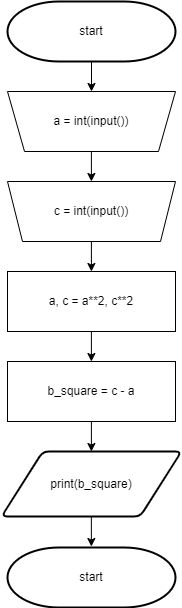

The diagram above was exported from draw.io. Its source (the exported page's mxGraphModel, read from the mxfile embedded in the PNG):
<mxGraphModel dx="1912" dy="1168" grid="1" gridSize="10" guides="1" tooltips="1" connect="1" arrows="1" fold="1" page="1" pageScale="1" pageWidth="827" pageHeight="1169" math="0" shadow="0">
  <root>
    <mxCell id="WIyWlLk6GJQsqaUBKTNV-0" />
    <mxCell id="WIyWlLk6GJQsqaUBKTNV-1" parent="WIyWlLk6GJQsqaUBKTNV-0" />
    <mxCell id="fliQieb9liT5PC1pVuuj-0" value="start" style="strokeWidth=2;html=1;shape=mxgraph.flowchart.terminator;whiteSpace=wrap;" vertex="1" parent="WIyWlLk6GJQsqaUBKTNV-1">
      <mxGeometry x="330" y="290" width="168" height="60" as="geometry" />
    </mxCell>
    <mxCell id="fliQieb9liT5PC1pVuuj-1" value="a = int(input())" style="verticalLabelPosition=middle;verticalAlign=middle;html=1;shape=trapezoid;perimeter=trapezoidPerimeter;whiteSpace=wrap;size=0.10135135135135136;arcSize=10;flipV=1;labelPosition=center;align=center;" vertex="1" parent="WIyWlLk6GJQsqaUBKTNV-1">
      <mxGeometry x="330" y="380" width="168" height="60" as="geometry" />
    </mxCell>
    <mxCell id="fliQieb9liT5PC1pVuuj-3" value="" style="endArrow=classic;html=1;rounded=0;" edge="1" parent="WIyWlLk6GJQsqaUBKTNV-1">
      <mxGeometry width="50" height="50" relative="1" as="geometry">
        <mxPoint x="414" y="350" as="sourcePoint" />
        <mxPoint x="414" y="380" as="targetPoint" />
      </mxGeometry>
    </mxCell>
    <mxCell id="fliQieb9liT5PC1pVuuj-4" value="c = int(input())" style="verticalLabelPosition=middle;verticalAlign=middle;html=1;shape=trapezoid;perimeter=trapezoidPerimeter;whiteSpace=wrap;size=0.08928571428571427;arcSize=10;flipV=1;labelPosition=center;align=center;" vertex="1" parent="WIyWlLk6GJQsqaUBKTNV-1">
      <mxGeometry x="330" y="470" width="168" height="60" as="geometry" />
    </mxCell>
    <mxCell id="fliQieb9liT5PC1pVuuj-8" value="" style="endArrow=classic;html=1;rounded=0;" edge="1" parent="WIyWlLk6GJQsqaUBKTNV-1">
      <mxGeometry width="50" height="50" relative="1" as="geometry">
        <mxPoint x="413.9" y="440" as="sourcePoint" />
        <mxPoint x="413.9" y="470" as="targetPoint" />
      </mxGeometry>
    </mxCell>
    <mxCell id="fliQieb9liT5PC1pVuuj-9" value="" style="endArrow=classic;html=1;rounded=0;" edge="1" parent="WIyWlLk6GJQsqaUBKTNV-1">
      <mxGeometry width="50" height="50" relative="1" as="geometry">
        <mxPoint x="413.9" y="530" as="sourcePoint" />
        <mxPoint x="413.9" y="560" as="targetPoint" />
      </mxGeometry>
    </mxCell>
    <mxCell id="fliQieb9liT5PC1pVuuj-10" value="a, c = a**2, c**2" style="whiteSpace=wrap;html=1;arcSize=10;" vertex="1" parent="WIyWlLk6GJQsqaUBKTNV-1">
      <mxGeometry x="330" y="560" width="168" height="60" as="geometry" />
    </mxCell>
    <mxCell id="fliQieb9liT5PC1pVuuj-12" style="edgeStyle=orthogonalEdgeStyle;rounded=0;orthogonalLoop=1;jettySize=auto;html=1;exitX=0.5;exitY=1;exitDx=0;exitDy=0;" edge="1" parent="WIyWlLk6GJQsqaUBKTNV-1" source="fliQieb9liT5PC1pVuuj-10" target="fliQieb9liT5PC1pVuuj-10">
      <mxGeometry relative="1" as="geometry" />
    </mxCell>
    <mxCell id="fliQieb9liT5PC1pVuuj-18" value="b_square = c - a" style="whiteSpace=wrap;html=1;arcSize=10;" vertex="1" parent="WIyWlLk6GJQsqaUBKTNV-1">
      <mxGeometry x="330" y="650" width="168" height="60" as="geometry" />
    </mxCell>
    <mxCell id="fliQieb9liT5PC1pVuuj-19" value="" style="endArrow=classic;html=1;rounded=0;" edge="1" parent="WIyWlLk6GJQsqaUBKTNV-1">
      <mxGeometry width="50" height="50" relative="1" as="geometry">
        <mxPoint x="413.9" y="620" as="sourcePoint" />
        <mxPoint x="413.9" y="650" as="targetPoint" />
      </mxGeometry>
    </mxCell>
    <mxCell id="fliQieb9liT5PC1pVuuj-20" value="print(b_square)" style="shape=parallelogram;html=1;strokeWidth=2;perimeter=parallelogramPerimeter;whiteSpace=wrap;rounded=1;arcSize=12;size=0.23;" vertex="1" parent="WIyWlLk6GJQsqaUBKTNV-1">
      <mxGeometry x="324" y="740" width="180" height="65" as="geometry" />
    </mxCell>
    <mxCell id="fliQieb9liT5PC1pVuuj-23" value="" style="endArrow=classic;html=1;rounded=0;" edge="1" parent="WIyWlLk6GJQsqaUBKTNV-1">
      <mxGeometry width="50" height="50" relative="1" as="geometry">
        <mxPoint x="413.9" y="710" as="sourcePoint" />
        <mxPoint x="413.9" y="740" as="targetPoint" />
      </mxGeometry>
    </mxCell>
    <mxCell id="fliQieb9liT5PC1pVuuj-24" value="start" style="strokeWidth=2;html=1;shape=mxgraph.flowchart.terminator;whiteSpace=wrap;" vertex="1" parent="WIyWlLk6GJQsqaUBKTNV-1">
      <mxGeometry x="330" y="836" width="168" height="60" as="geometry" />
    </mxCell>
    <mxCell id="fliQieb9liT5PC1pVuuj-25" value="" style="endArrow=classic;html=1;rounded=0;" edge="1" parent="WIyWlLk6GJQsqaUBKTNV-1">
      <mxGeometry width="50" height="50" relative="1" as="geometry">
        <mxPoint x="413.85999999999996" y="805" as="sourcePoint" />
        <mxPoint x="413.85999999999996" y="835" as="targetPoint" />
      </mxGeometry>
    </mxCell>
  </root>
</mxGraphModel>